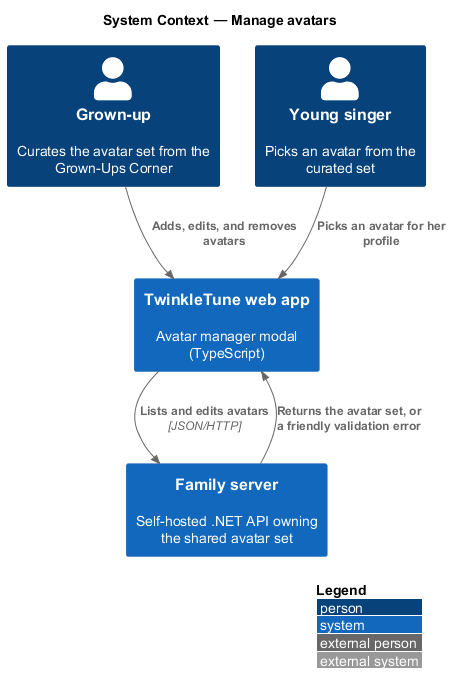

The diagram above was rendered by PlantUML. Its source (embedded in the PNG):
@startuml
!include <C4/C4_Context>
LAYOUT_WITH_LEGEND()
title System Context — Manage avatars

Person(grownup, "Grown-up", "Curates the avatar set from the Grown-Ups Corner")
Person(child, "Young singer", "Picks an avatar from the curated set")
System(twinkle, "TwinkleTune web app", "Avatar manager modal (TypeScript)")
System(family, "Family server", "Self-hosted .NET API owning the shared avatar set")

Rel(grownup, twinkle, "Adds, edits, and removes avatars")
Rel(child, twinkle, "Picks an avatar for her profile")
Rel(twinkle, family, "Lists and edits avatars", "JSON/HTTP")
Rel(family, twinkle, "Returns the avatar set, or a friendly validation error")
@enduml